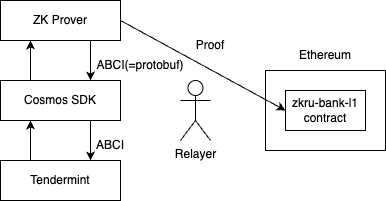

The diagram above was exported from draw.io. Its source (the exported page's mxGraphModel, read from the mxfile embedded in the PNG):
<mxGraphModel dx="706" dy="608" grid="1" gridSize="10" guides="1" tooltips="1" connect="1" arrows="1" fold="1" page="1" pageScale="1" pageWidth="850" pageHeight="1100" math="0" shadow="0">
  <root>
    <mxCell id="0" />
    <mxCell id="1" parent="0" />
    <mxCell id="eFdqo3iJc8ud9PoSUeFX-11" style="edgeStyle=orthogonalEdgeStyle;rounded=0;orthogonalLoop=1;jettySize=auto;html=1;exitX=0.75;exitY=1;exitDx=0;exitDy=0;entryX=0.75;entryY=0;entryDx=0;entryDy=0;" parent="1" source="eFdqo3iJc8ud9PoSUeFX-1" target="eFdqo3iJc8ud9PoSUeFX-8" edge="1">
      <mxGeometry relative="1" as="geometry" />
    </mxCell>
    <mxCell id="eFdqo3iJc8ud9PoSUeFX-17" style="edgeStyle=none;rounded=0;orthogonalLoop=1;jettySize=auto;html=1;exitX=0.25;exitY=0;exitDx=0;exitDy=0;entryX=0.25;entryY=1;entryDx=0;entryDy=0;" parent="1" source="eFdqo3iJc8ud9PoSUeFX-1" target="eFdqo3iJc8ud9PoSUeFX-2" edge="1">
      <mxGeometry relative="1" as="geometry" />
    </mxCell>
    <mxCell id="eFdqo3iJc8ud9PoSUeFX-18" style="edgeStyle=none;rounded=0;orthogonalLoop=1;jettySize=auto;html=1;exitX=0.75;exitY=0;exitDx=0;exitDy=0;entryX=0.75;entryY=1;entryDx=0;entryDy=0;startArrow=classic;startFill=1;endArrow=none;endFill=0;" parent="1" source="eFdqo3iJc8ud9PoSUeFX-1" target="eFdqo3iJc8ud9PoSUeFX-2" edge="1">
      <mxGeometry relative="1" as="geometry" />
    </mxCell>
    <mxCell id="eFdqo3iJc8ud9PoSUeFX-1" value="Cosmos SDK" style="rounded=0;whiteSpace=wrap;html=1;" parent="1" vertex="1">
      <mxGeometry x="160" y="160" width="120" height="40" as="geometry" />
    </mxCell>
    <mxCell id="eFdqo3iJc8ud9PoSUeFX-2" value="ZK Prover" style="rounded=0;whiteSpace=wrap;html=1;" parent="1" vertex="1">
      <mxGeometry x="160" y="80" width="120" height="40" as="geometry" />
    </mxCell>
    <mxCell id="eFdqo3iJc8ud9PoSUeFX-3" value="" style="rounded=0;whiteSpace=wrap;html=1;" parent="1" vertex="1">
      <mxGeometry x="425" y="150" width="120" height="80" as="geometry" />
    </mxCell>
    <mxCell id="eFdqo3iJc8ud9PoSUeFX-4" value="Ethereum" style="text;html=1;strokeColor=none;fillColor=none;align=center;verticalAlign=middle;whiteSpace=wrap;rounded=0;" parent="1" vertex="1">
      <mxGeometry x="455" y="120" width="60" height="30" as="geometry" />
    </mxCell>
    <mxCell id="eFdqo3iJc8ud9PoSUeFX-5" value="zkru-bank-l1&lt;br&gt;contract" style="rounded=0;whiteSpace=wrap;html=1;" parent="1" vertex="1">
      <mxGeometry x="445" y="170" width="80" height="40" as="geometry" />
    </mxCell>
    <mxCell id="eFdqo3iJc8ud9PoSUeFX-6" value="Relayer" style="shape=umlActor;verticalLabelPosition=bottom;verticalAlign=top;html=1;outlineConnect=0;" parent="1" vertex="1">
      <mxGeometry x="340" y="160" width="30" height="60" as="geometry" />
    </mxCell>
    <mxCell id="eFdqo3iJc8ud9PoSUeFX-10" style="edgeStyle=orthogonalEdgeStyle;rounded=0;orthogonalLoop=1;jettySize=auto;html=1;exitX=0.25;exitY=0;exitDx=0;exitDy=0;entryX=0.25;entryY=1;entryDx=0;entryDy=0;" parent="1" source="eFdqo3iJc8ud9PoSUeFX-8" target="eFdqo3iJc8ud9PoSUeFX-1" edge="1">
      <mxGeometry relative="1" as="geometry" />
    </mxCell>
    <mxCell id="eFdqo3iJc8ud9PoSUeFX-8" value="Tendermint" style="rounded=0;whiteSpace=wrap;html=1;" parent="1" vertex="1">
      <mxGeometry x="160" y="240" width="120" height="40" as="geometry" />
    </mxCell>
    <mxCell id="eFdqo3iJc8ud9PoSUeFX-12" value="ABCI" style="text;html=1;strokeColor=none;fillColor=none;align=center;verticalAlign=middle;whiteSpace=wrap;rounded=0;" parent="1" vertex="1">
      <mxGeometry x="240" y="210" width="60" height="30" as="geometry" />
    </mxCell>
    <mxCell id="eFdqo3iJc8ud9PoSUeFX-15" value="ABCI(=protobuf)" style="text;html=1;strokeColor=none;fillColor=none;align=center;verticalAlign=middle;whiteSpace=wrap;rounded=0;" parent="1" vertex="1">
      <mxGeometry x="270" y="130" width="60" height="30" as="geometry" />
    </mxCell>
    <mxCell id="eFdqo3iJc8ud9PoSUeFX-16" style="rounded=0;orthogonalLoop=1;jettySize=auto;html=1;exitX=1;exitY=0.5;exitDx=0;exitDy=0;entryX=0;entryY=0.5;entryDx=0;entryDy=0;" parent="1" source="eFdqo3iJc8ud9PoSUeFX-2" target="eFdqo3iJc8ud9PoSUeFX-5" edge="1">
      <mxGeometry relative="1" as="geometry" />
    </mxCell>
    <mxCell id="8KxpgopEl54rwwNr1DHR-1" value="Proof" style="text;html=1;strokeColor=none;fillColor=none;align=center;verticalAlign=middle;whiteSpace=wrap;rounded=0;fontColor=#000000;" parent="1" vertex="1">
      <mxGeometry x="340" y="110" width="60" height="30" as="geometry" />
    </mxCell>
  </root>
</mxGraphModel>